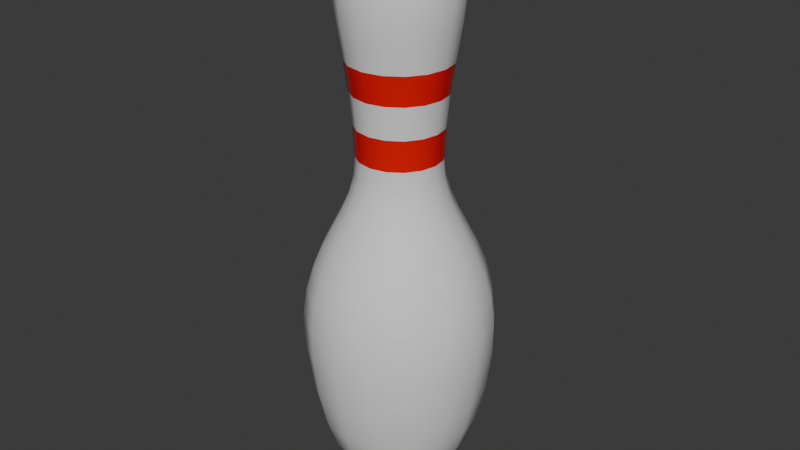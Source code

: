 # Source: bowling_pin.blend  (saved by Blender 4.4.32; exported with 4.5.12 LTS)
import bpy
from mathutils import Matrix  # noqa: F401  (used for matrix-valued properties, if any)

bpy.ops.wm.read_factory_settings(use_empty=True)
scene = bpy.context.scene
scene.name = 'Scene'

# ---- collections
col_collection = bpy.data.collections.new('Collection'); scene.collection.children.link(col_collection)

# ---- materials (node trees are filled in below, after node groups)
mat_pin = bpy.data.materials.new('Pin')
mat_pin_stripes = bpy.data.materials.new('Pin Stripes')

# ---- material node trees
mat_pin.use_nodes = True; mat_pin.node_tree.nodes.clear()
_N = mat_pin.node_tree.nodes; _L = mat_pin.node_tree.links
n0 = _N.new('ShaderNodeOutputMaterial'); n0.name = 'Material Output'; n0.location = (300, 300)
n1 = _N.new('ShaderNodeBsdfPrincipled'); n1.name = 'Principled BSDF'; n1.location = (10, 300)
n1.distribution = 'GGX'
n1.subsurface_method = 'BURLEY'
n1.inputs[2].default_value = 0.1
n1.inputs[3].default_value = 1.45
n1.inputs[27].default_value = (0.0, 0.0, 0.0, 1.0)
n1.inputs[28].default_value = 1.0
_L.new(n1.outputs[0], n0.inputs[0])
n0.is_active_output = True
mat_pin_stripes.use_nodes = True; mat_pin_stripes.node_tree.nodes.clear()
_N = mat_pin_stripes.node_tree.nodes; _L = mat_pin_stripes.node_tree.links
n0 = _N.new('ShaderNodeOutputMaterial'); n0.name = 'Material Output'; n0.location = (300, 300)
n1 = _N.new('ShaderNodeBsdfPrincipled'); n1.name = 'Principled BSDF'; n1.location = (10, 300)
n1.distribution = 'GGX'
n1.subsurface_method = 'BURLEY'
n1.inputs[0].default_value = (0.8, 0.002494, 0.002494, 1.0)
n1.inputs[2].default_value = 0.1
n1.inputs[3].default_value = 1.45
n1.inputs[27].default_value = (0.0, 0.0, 0.0, 1.0)
n1.inputs[28].default_value = 1.0
_L.new(n1.outputs[0], n0.inputs[0])
n0.is_active_output = True

# ---- world
world_world = bpy.data.worlds.new('World'); scene.world = world_world
world_world.use_nodes = True; world_world.node_tree.nodes.clear()
_N = world_world.node_tree.nodes; _L = world_world.node_tree.links
n0 = _N.new('ShaderNodeOutputWorld'); n0.name = 'World Output'; n0.location = (300, 300)
n1 = _N.new('ShaderNodeBackground'); n1.name = 'Background'; n1.location = (10, 300)
n1.inputs[0].default_value = (0.05088, 0.05088, 0.05088, 1.0)
_L.new(n1.outputs[0], n0.inputs[0])
n0.is_active_output = True
world_world.color = (0.05088, 0.05088, 0.05088)
world_world.sun_shadow_jitter_overblur = 0.0

# ---- meshes
me_beziercurve_002 = bpy.data.meshes.new('BezierCurve.002')
me_beziercurve_002.from_pydata([(-0.004828, -5.255e-08, 0.2084), (-0.009924, -5.214e-08, 0.2071), (-0.01509, -5.178e-08, 0.205), (-0.02014, -5.144e-08, 0.2022), (-0.02487, -5.109e-08, 0.1986), (-0.02909, -5.068e-08, 0.1944), (-0.0326, -5.02e-08, 0.1896), (-0.03522, -4.959e-08, 0.1842), (-0.03675, -4.884e-08, 0.1783), (-0.03767, -4.755e-08, 0.1687), (-0.0376, -4.633e-08, 0.1597), (-0.03675, -4.512e-08, 0.1507), (-0.03533, -4.384e-08, 0.1411), (-0.03275, -4.173e-08, 0.1254), (-0.02993, -3.918e-08, 0.1064), (-0.02783, -3.638e-08, 0.08552), (-0.02689, -3.373e-08, 0.06572), (-0.02759, -3.223e-08, 0.05428), (-0.03089, -3.067e-08, 0.04177), (-0.03592, -2.926e-08, 0.02997), (-0.04192, -2.79e-08, 0.01824), (-0.04817, -2.647e-08, 0.005946), (-0.05392, -2.486e-08, -0.007541), (-0.05843, -2.298e-08, -0.02286), (-0.06096, -2.072e-08, -0.04063), (-0.06076, -1.796e-08, -0.06149), (-0.05733, -1.429e-08, -0.08971), (-0.0522, -1.148e-08, -0.1128), (-0.04574, -9.366e-09, -0.1312), (-0.03834, -7.779e-09, -0.1454), (-0.03036, -6.552e-09, -0.156), (-0.02371, -5.745e-09, -0.1653), (-0.01435, -4.383e-09, -0.1712), (-0.006613, -3.355e-09, -0.1712), (-3.651e-09, -4.918e-08, 0.2088), (-0.004461, 0.001848, 0.2084), (-0.009169, 0.003798, 0.2071), (-0.01394, 0.005775, 0.205), (-0.0186, 0.007706, 0.2022), (-0.02297, 0.009516, 0.1986), (-0.02687, 0.01113, 0.1944), (-0.03012, 0.01248, 0.1896), (-0.03254, 0.01348, 0.1842), (-0.03395, 0.01406, 0.1783), (-0.0348, 0.01442, 0.1687), (-0.03474, 0.01439, 0.1597), (-0.03396, 0.01407, 0.1507), (-0.03264, 0.01352, 0.1411), (-0.03026, 0.01253, 0.1254), (-0.02765, 0.01145, 0.1064), (-0.02571, 0.01065, 0.08552), (-0.02484, 0.01029, 0.06572), (-0.02549, 0.01056, 0.05428), (-0.02854, 0.01182, 0.04177), (-0.03318, 0.01374, 0.02997), (-0.03873, 0.01604, 0.01824), (-0.04451, 0.01843, 0.005946), (-0.04982, 0.02063, -0.007541), (-0.05398, 0.02236, -0.02286), (-0.05632, 0.02333, -0.04063), (-0.05614, 0.02325, -0.06149), (-0.05296, 0.02194, -0.08971), (-0.04822, 0.01997, -0.1128), (-0.04226, 0.01751, -0.1312), (-0.03542, 0.01467, -0.1454), (-0.02805, 0.01162, -0.156), (-0.02191, 0.009075, -0.1653), (-0.01326, 0.005493, -0.1712), (-0.006109, 0.002531, -0.1712), (-0.003414, 0.003414, 0.2084), (-0.007017, 0.007017, 0.2071), (-0.01067, 0.01067, 0.205), (-0.01424, 0.01424, 0.2022), (-0.01758, 0.01758, 0.1986), (-0.02057, 0.02057, 0.1944), (-0.02305, 0.02305, 0.1896), (-0.0249, 0.0249, 0.1842), (-0.02598, 0.02598, 0.1783), (-0.02664, 0.02664, 0.1687), (-0.02659, 0.02659, 0.1597), (-0.02599, 0.02599, 0.1507), (-0.02498, 0.02498, 0.1411), (-0.02316, 0.02316, 0.1254), (-0.02116, 0.02116, 0.1064), (-0.01968, 0.01968, 0.08552), (-0.01901, 0.01901, 0.06572), (-0.01951, 0.01951, 0.05428), (-0.02184, 0.02184, 0.04177), (-0.0254, 0.0254, 0.02997), (-0.02964, 0.02964, 0.01824), (-0.03406, 0.03406, 0.005946), (-0.03813, 0.03813, -0.007541), (-0.04132, 0.04132, -0.02286), (-0.0431, 0.0431, -0.04063), (-0.04296, 0.04297, -0.06149), (-0.04053, 0.04053, -0.08971), (-0.03691, 0.03691, -0.1128), (-0.03235, 0.03235, -0.1312), (-0.02711, 0.02711, -0.1454), (-0.02147, 0.02147, -0.156), (-0.01677, 0.01677, -0.1653), (-0.01015, 0.01015, -0.1712), (-0.004676, 0.004676, -0.1712), (-0.001848, 0.004461, 0.2084), (-0.003798, 0.009168, 0.2071), (-0.005775, 0.01394, 0.205), (-0.007706, 0.0186, 0.2022), (-0.009516, 0.02297, 0.1986), (-0.01113, 0.02687, 0.1944), (-0.01248, 0.03012, 0.1896), (-0.01348, 0.03254, 0.1842), (-0.01406, 0.03395, 0.1783), (-0.01441, 0.0348, 0.1687), (-0.01439, 0.03474, 0.1597), (-0.01406, 0.03396, 0.1507), (-0.01352, 0.03264, 0.1411), (-0.01253, 0.03026, 0.1254), (-0.01145, 0.02765, 0.1064), (-0.01065, 0.02571, 0.08552), (-0.01029, 0.02484, 0.06572), (-0.01056, 0.02549, 0.05428), (-0.01182, 0.02854, 0.04177), (-0.01374, 0.03318, 0.02997), (-0.01604, 0.03873, 0.01824), (-0.01843, 0.04451, 0.005946), (-0.02063, 0.04982, -0.007541), (-0.02236, 0.05398, -0.02286), (-0.02333, 0.05632, -0.04063), (-0.02325, 0.05614, -0.06149), (-0.02194, 0.05296, -0.08971), (-0.01997, 0.04822, -0.1128), (-0.01751, 0.04226, -0.1312), (-0.01467, 0.03542, -0.1454), (-0.01162, 0.02805, -0.156), (-0.009075, 0.02191, -0.1653), (-0.005493, 0.01326, -0.1712), (-0.00253, 0.006109, -0.1712), (-3.651e-09, 0.004829, 0.2084), (-3.651e-09, 0.009924, 0.2071), (-3.651e-09, 0.01509, 0.205), (-3.651e-09, 0.02014, 0.2022), (-3.651e-09, 0.02487, 0.1986), (-3.651e-09, 0.02909, 0.1944), (-3.651e-09, 0.0326, 0.1896), (-3.651e-09, 0.03522, 0.1842), (-3.651e-09, 0.03675, 0.1783), (-3.651e-09, 0.03767, 0.1687), (-3.651e-09, 0.0376, 0.1597), (-3.651e-09, 0.03675, 0.1507), (-3.651e-09, 0.03533, 0.1411), (-3.651e-09, 0.03275, 0.1254), (-3.651e-09, 0.02993, 0.1064), (-3.651e-09, 0.02783, 0.08552), (-3.651e-09, 0.02689, 0.06572), (-3.651e-09, 0.02758, 0.05428), (-3.651e-09, 0.03089, 0.04177), (-3.651e-09, 0.03591, 0.02997), (-3.651e-09, 0.04192, 0.01824), (-3.651e-09, 0.04817, 0.005946), (-3.651e-09, 0.05392, -0.007541), (-3.651e-09, 0.05843, -0.02286), (-3.651e-09, 0.06096, -0.04063), (-3.651e-09, 0.06076, -0.06149), (-3.651e-09, 0.05732, -0.08971), (-3.651e-09, 0.0522, -0.1128), (-3.651e-09, 0.04575, -0.1312), (-3.651e-09, 0.03834, -0.1454), (-3.651e-09, 0.03036, -0.156), (-3.651e-09, 0.02371, -0.1653), (-3.651e-09, 0.01435, -0.1712), (-3.651e-09, 0.006613, -0.1712), (0.001848, 0.004461, 0.2084), (0.003798, 0.009168, 0.2071), (0.005775, 0.01394, 0.205), (0.007706, 0.0186, 0.2022), (0.009516, 0.02297, 0.1986), (0.01113, 0.02687, 0.1944), (0.01248, 0.03012, 0.1896), (0.01348, 0.03254, 0.1842), (0.01406, 0.03395, 0.1783), (0.01441, 0.0348, 0.1687), (0.01439, 0.03474, 0.1597), (0.01406, 0.03396, 0.1507), (0.01352, 0.03264, 0.1411), (0.01253, 0.03026, 0.1254), (0.01145, 0.02765, 0.1064), (0.01065, 0.02571, 0.08552), (0.01029, 0.02484, 0.06572), (0.01056, 0.02549, 0.05428), (0.01182, 0.02854, 0.04177), (0.01374, 0.03318, 0.02997), (0.01604, 0.03873, 0.01824), (0.01843, 0.04451, 0.005946), (0.02063, 0.04982, -0.007541), (0.02236, 0.05398, -0.02286), (0.02333, 0.05632, -0.04063), (0.02325, 0.05614, -0.06149), (0.02194, 0.05296, -0.08971), (0.01997, 0.04822, -0.1128), (0.01751, 0.04226, -0.1312), (0.01467, 0.03542, -0.1454), (0.01162, 0.02805, -0.156), (0.009075, 0.02191, -0.1653), (0.005493, 0.01326, -0.1712), (0.00253, 0.006109, -0.1712), (0.003414, 0.003414, 0.2084), (0.007017, 0.007017, 0.2071), (0.01067, 0.01067, 0.205), (0.01424, 0.01424, 0.2022), (0.01758, 0.01758, 0.1986), (0.02057, 0.02057, 0.1944), (0.02305, 0.02305, 0.1896), (0.0249, 0.0249, 0.1842), (0.02598, 0.02598, 0.1783), (0.02664, 0.02664, 0.1687), (0.02659, 0.02659, 0.1597), (0.02599, 0.02599, 0.1507), (0.02498, 0.02498, 0.1411), (0.02316, 0.02316, 0.1254), (0.02116, 0.02116, 0.1064), (0.01968, 0.01968, 0.08552), (0.01901, 0.01901, 0.06572), (0.01951, 0.01951, 0.05428), (0.02184, 0.02184, 0.04177), (0.0254, 0.0254, 0.02997), (0.02964, 0.02964, 0.01824), (0.03406, 0.03406, 0.005946), (0.03813, 0.03813, -0.007541), (0.04132, 0.04132, -0.02286), (0.0431, 0.0431, -0.04063), (0.04296, 0.04297, -0.06149), (0.04053, 0.04053, -0.08971), (0.03691, 0.03691, -0.1128), (0.03235, 0.03235, -0.1312), (0.02711, 0.02711, -0.1454), (0.02147, 0.02147, -0.156), (0.01677, 0.01677, -0.1653), (0.01015, 0.01015, -0.1712), (0.004676, 0.004676, -0.1712), (0.004461, 0.001848, 0.2084), (0.009169, 0.003798, 0.2071), (0.01394, 0.005775, 0.205), (0.0186, 0.007706, 0.2022), (0.02297, 0.009516, 0.1986), (0.02687, 0.01113, 0.1944), (0.03012, 0.01248, 0.1896), (0.03254, 0.01348, 0.1842), (0.03395, 0.01406, 0.1783), (0.0348, 0.01442, 0.1687), (0.03474, 0.01439, 0.1597), (0.03396, 0.01407, 0.1507), (0.03264, 0.01352, 0.1411), (0.03026, 0.01253, 0.1254), (0.02765, 0.01145, 0.1064), (0.02571, 0.01065, 0.08552), (0.02484, 0.01029, 0.06572), (0.02549, 0.01056, 0.05428), (0.02854, 0.01182, 0.04177), (0.03318, 0.01374, 0.02997), (0.03873, 0.01604, 0.01824), (0.04451, 0.01843, 0.005946), (0.04982, 0.02063, -0.007541), (0.05398, 0.02236, -0.02286), (0.05632, 0.02333, -0.04063), (0.05614, 0.02325, -0.06149), (0.05296, 0.02194, -0.08971), (0.04822, 0.01997, -0.1128), (0.04226, 0.01751, -0.1312), (0.03542, 0.01467, -0.1454), (0.02805, 0.01162, -0.156), (0.02191, 0.009075, -0.1653), (0.01326, 0.005493, -0.1712), (0.006109, 0.002531, -0.1712), (0.004828, 4.619e-08, 0.2084), (0.009924, 4.467e-08, 0.2071), (0.01509, 4.328e-08, 0.205), (0.02014, 4.048e-08, 0.2022), (0.02487, 4.141e-08, 0.1986), (0.02909, 3.862e-08, 0.1944), (0.0326, 3.676e-08, 0.1896), (0.03522, 3.676e-08, 0.1842), (0.03675, 3.676e-08, 0.1783), (0.03767, 3.21e-08, 0.1687), (0.0376, 3.489e-08, 0.1597), (0.03675, 3.303e-08, 0.1507), (0.03533, 3.21e-08, 0.1411), (0.03275, 2.968e-08, 0.1254), (0.02993, 2.765e-08, 0.1064), (0.02783, 2.443e-08, 0.08552), (0.02689, 2.263e-08, 0.06572), (0.02759, 2.186e-08, 0.05428), (0.03089, 1.813e-08, 0.04177), (0.03592, 1.627e-08, 0.02997), (0.04192, 1.999e-08, 0.01824), (0.04817, 3.229e-09, 0.005946), (0.05392, -4.961e-10, -0.007541), (0.05843, 3.229e-09, -0.02286), (0.06096, -4.961e-10, -0.04063), (0.06076, -2.359e-09, -0.06149), (0.05733, -7.947e-09, -0.08971), (0.0522, -4.221e-09, -0.1128), (0.04574, -6.084e-09, -0.1312), (0.03834, -7.015e-09, -0.1454), (0.03036, -6.084e-09, -0.156), (0.02371, -5.153e-09, -0.1653), (0.01435, -4.221e-09, -0.1712), (0.006613, -3.29e-09, -0.1712), (0.004461, -0.001848, 0.2084), (0.009169, -0.003798, 0.2071), (0.01394, -0.005775, 0.205), (0.0186, -0.007706, 0.2022), (0.02297, -0.009516, 0.1986), (0.02687, -0.01113, 0.1944), (0.03012, -0.01248, 0.1896), (0.03254, -0.01348, 0.1842), (0.03395, -0.01406, 0.1783), (0.0348, -0.01442, 0.1687), (0.03474, -0.01439, 0.1597), (0.03396, -0.01407, 0.1507), (0.03264, -0.01352, 0.1411), (0.03026, -0.01253, 0.1254), (0.02765, -0.01145, 0.1064), (0.02571, -0.01065, 0.08552), (0.02484, -0.01029, 0.06572), (0.02549, -0.01056, 0.05428), (0.02854, -0.01182, 0.04177), (0.03318, -0.01374, 0.02997), (0.03873, -0.01604, 0.01824), (0.04451, -0.01843, 0.005946), (0.04982, -0.02063, -0.007541), (0.05398, -0.02236, -0.02286), (0.05632, -0.02333, -0.04063), (0.05614, -0.02325, -0.06149), (0.05296, -0.02194, -0.08971), (0.04822, -0.01997, -0.1128), (0.04226, -0.01751, -0.1312), (0.03542, -0.01467, -0.1454), (0.02805, -0.01162, -0.156), (0.02191, -0.009075, -0.1653), (0.01326, -0.005493, -0.1712), (0.006109, -0.002531, -0.1712), (-3.651e-09, -2.789e-09, -0.1712), (0.003414, -0.003414, 0.2084), (0.007017, -0.007017, 0.2071), (0.01067, -0.01067, 0.205), (0.01424, -0.01424, 0.2022), (0.01758, -0.01758, 0.1986), (0.02057, -0.02057, 0.1944), (0.02305, -0.02305, 0.1896), (0.0249, -0.0249, 0.1842), (0.02598, -0.02598, 0.1783), (0.02664, -0.02664, 0.1687), (0.02659, -0.02659, 0.1597), (0.02599, -0.02599, 0.1507), (0.02498, -0.02498, 0.1411), (0.02316, -0.02316, 0.1254), (0.02116, -0.02116, 0.1064), (0.01968, -0.01968, 0.08552), (0.01901, -0.01901, 0.06572), (0.01951, -0.01951, 0.05428), (0.02184, -0.02184, 0.04177), (0.0254, -0.0254, 0.02997), (0.02964, -0.02964, 0.01824), (0.03406, -0.03406, 0.005946), (0.03813, -0.03813, -0.007541), (0.04132, -0.04132, -0.02286), (0.0431, -0.0431, -0.04063), (0.04296, -0.04297, -0.06149), (0.04053, -0.04053, -0.08971), (0.03691, -0.03691, -0.1128), (0.03235, -0.03235, -0.1312), (0.02711, -0.02711, -0.1454), (0.02147, -0.02147, -0.156), (0.01677, -0.01677, -0.1653), (0.01015, -0.01015, -0.1712), (0.004676, -0.004676, -0.1712), (0.001848, -0.004461, 0.2084), (0.003798, -0.009168, 0.2071), (0.005775, -0.01394, 0.205), (0.007706, -0.0186, 0.2022), (0.009516, -0.02297, 0.1986), (0.01113, -0.02687, 0.1944), (0.01248, -0.03012, 0.1896), (0.01348, -0.03254, 0.1842), (0.01406, -0.03395, 0.1783), (0.01441, -0.0348, 0.1687), (0.01439, -0.03474, 0.1597), (0.01406, -0.03396, 0.1507), (0.01352, -0.03264, 0.1411), (0.01253, -0.03026, 0.1254), (0.01145, -0.02765, 0.1064), (0.01065, -0.02571, 0.08552), (0.01029, -0.02484, 0.06572), (0.01056, -0.02549, 0.05428), (0.01182, -0.02854, 0.04177), (0.01374, -0.03318, 0.02997), (0.01604, -0.03873, 0.01824), (0.01843, -0.04451, 0.005946), (0.02063, -0.04982, -0.007541), (0.02236, -0.05398, -0.02286), (0.02333, -0.05632, -0.04063), (0.02325, -0.05614, -0.06149), (0.02194, -0.05296, -0.08971), (0.01997, -0.04822, -0.1128), (0.01751, -0.04226, -0.1312), (0.01467, -0.03542, -0.1454), (0.01162, -0.02805, -0.156), (0.009075, -0.02191, -0.1653), (0.005493, -0.01326, -0.1712), (0.00253, -0.006109, -0.1712), (-3.651e-09, -0.004829, 0.2084), (-3.651e-09, -0.009924, 0.2071), (-3.651e-09, -0.01509, 0.205), (-3.651e-09, -0.02014, 0.2022), (-3.651e-09, -0.02487, 0.1986), (-3.651e-09, -0.02909, 0.1944), (-3.651e-09, -0.0326, 0.1896), (-3.651e-09, -0.03522, 0.1842), (-3.651e-09, -0.03675, 0.1783), (-3.651e-09, -0.03767, 0.1687), (-3.651e-09, -0.0376, 0.1597), (-3.651e-09, -0.03675, 0.1507), (-3.651e-09, -0.03533, 0.1411), (-3.651e-09, -0.03275, 0.1254), (-3.651e-09, -0.02993, 0.1064), (-3.651e-09, -0.02783, 0.08552), (-3.651e-09, -0.02689, 0.06572), (-3.651e-09, -0.02758, 0.05428), (-3.651e-09, -0.03089, 0.04177), (-3.651e-09, -0.03591, 0.02997), (-3.651e-09, -0.04192, 0.01824), (-3.651e-09, -0.04817, 0.005946), (-3.651e-09, -0.05392, -0.007541), (-3.651e-09, -0.05843, -0.02286), (-3.651e-09, -0.06096, -0.04063), (-3.651e-09, -0.06076, -0.06149), (-3.651e-09, -0.05732, -0.08971), (-3.651e-09, -0.0522, -0.1128), (-3.651e-09, -0.04575, -0.1312), (-3.651e-09, -0.03834, -0.1454), (-3.651e-09, -0.03036, -0.156), (-3.651e-09, -0.02371, -0.1653), (-3.651e-09, -0.01435, -0.1712), (-3.651e-09, -0.006613, -0.1712), (-0.001848, -0.004461, 0.2084), (-0.003798, -0.009168, 0.2071), (-0.005775, -0.01394, 0.205), (-0.007706, -0.0186, 0.2022), (-0.009516, -0.02297, 0.1986), (-0.01113, -0.02687, 0.1944), (-0.01248, -0.03012, 0.1896), (-0.01348, -0.03254, 0.1842), (-0.01406, -0.03395, 0.1783), (-0.01441, -0.0348, 0.1687), (-0.01439, -0.03474, 0.1597), (-0.01406, -0.03396, 0.1507), (-0.01352, -0.03264, 0.1411), (-0.01253, -0.03026, 0.1254), (-0.01145, -0.02765, 0.1064), (-0.01065, -0.02571, 0.08552), (-0.01029, -0.02484, 0.06572), (-0.01056, -0.02549, 0.05428), (-0.01182, -0.02854, 0.04177), (-0.01374, -0.03318, 0.02997), (-0.01604, -0.03873, 0.01824), (-0.01843, -0.04451, 0.005946), (-0.02063, -0.04982, -0.007541), (-0.02236, -0.05398, -0.02286), (-0.02333, -0.05632, -0.04063), (-0.02325, -0.05614, -0.06149), (-0.02194, -0.05296, -0.08971), (-0.01997, -0.04822, -0.1128), (-0.01751, -0.04226, -0.1312), (-0.01467, -0.03542, -0.1454), (-0.01162, -0.02805, -0.156), (-0.009075, -0.02191, -0.1653), (-0.005493, -0.01326, -0.1712), (-0.00253, -0.006109, -0.1712), (-0.003414, -0.003414, 0.2084), (-0.007017, -0.007017, 0.2071), (-0.01067, -0.01067, 0.205), (-0.01424, -0.01424, 0.2022), (-0.01758, -0.01758, 0.1986), (-0.02057, -0.02057, 0.1944), (-0.02305, -0.02305, 0.1896), (-0.0249, -0.0249, 0.1842), (-0.02598, -0.02598, 0.1783), (-0.02664, -0.02664, 0.1687), (-0.02659, -0.02659, 0.1597), (-0.02599, -0.02599, 0.1507), (-0.02498, -0.02498, 0.1411), (-0.02316, -0.02316, 0.1254), (-0.02116, -0.02116, 0.1064), (-0.01968, -0.01968, 0.08552), (-0.01901, -0.01901, 0.06572), (-0.01951, -0.01951, 0.05428), (-0.02184, -0.02184, 0.04177), (-0.0254, -0.0254, 0.02997), (-0.02964, -0.02964, 0.01824), (-0.03406, -0.03406, 0.005946), (-0.03813, -0.03813, -0.007541), (-0.04132, -0.04132, -0.02286), (-0.0431, -0.0431, -0.04063), (-0.04296, -0.04297, -0.06149), (-0.04053, -0.04053, -0.08971), (-0.03691, -0.03691, -0.1128), (-0.03235, -0.03235, -0.1312), (-0.02711, -0.02711, -0.1454), (-0.02147, -0.02147, -0.156), (-0.01677, -0.01677, -0.1653), (-0.01015, -0.01015, -0.1712), (-0.004676, -0.004676, -0.1712), (-0.004461, -0.001848, 0.2084), (-0.009169, -0.003798, 0.2071), (-0.01394, -0.005775, 0.205), (-0.0186, -0.007706, 0.2022), (-0.02297, -0.009516, 0.1986), (-0.02687, -0.01113, 0.1944), (-0.03012, -0.01248, 0.1896), (-0.03254, -0.01348, 0.1842), (-0.03395, -0.01406, 0.1783), (-0.0348, -0.01442, 0.1687), (-0.03474, -0.01439, 0.1597), (-0.03396, -0.01407, 0.1507), (-0.03264, -0.01352, 0.1411), (-0.03026, -0.01253, 0.1254), (-0.02765, -0.01145, 0.1064), (-0.02571, -0.01065, 0.08552), (-0.02484, -0.01029, 0.06572), (-0.02549, -0.01056, 0.05428), (-0.02854, -0.01182, 0.04177), (-0.03318, -0.01374, 0.02997), (-0.03873, -0.01604, 0.01824), (-0.04451, -0.01843, 0.005946), (-0.04982, -0.02063, -0.007541), (-0.05398, -0.02236, -0.02286), (-0.05632, -0.02333, -0.04063), (-0.05614, -0.02325, -0.06149), (-0.05296, -0.02194, -0.08971), (-0.04822, -0.01997, -0.1128), (-0.04226, -0.01751, -0.1312), (-0.03542, -0.01467, -0.1454), (-0.02805, -0.01162, -0.156), (-0.02191, -0.009075, -0.1653), (-0.01326, -0.005493, -0.1712), (-0.006109, -0.002531, -0.1712)], [], [(5, 6, 41, 40), (31, 32, 67, 66), (18, 19, 54, 53), (6, 7, 42, 41), (32, 33, 68, 67), (19, 20, 55, 54), (7, 8, 43, 42), (33, 341, 68), (20, 21, 56, 55), (8, 9, 44, 43), (21, 22, 57, 56), (9, 10, 45, 44), (22, 23, 58, 57), (10, 11, 46, 45), (23, 24, 59, 58), (11, 12, 47, 46), (24, 25, 60, 59), (12, 13, 48, 47), (34, 0, 35), (25, 26, 61, 60), (48, 49, 83, 82), (0, 1, 36, 35), (26, 27, 62, 61), (1, 2, 37, 36), (27, 28, 63, 62), (14, 15, 50, 49), (2, 3, 38, 37), (28, 29, 64, 63), (15, 16, 51, 50), (3, 4, 39, 38), (29, 30, 65, 64), (16, 17, 52, 51), (4, 5, 40, 39), (30, 31, 66, 65), (17, 18, 53, 52), (44, 45, 79, 78), (57, 58, 92, 91), (45, 46, 80, 79), (58, 59, 93, 92), (46, 47, 81, 80), (59, 60, 94, 93), (47, 48, 82, 81), (34, 35, 69), (60, 61, 95, 94), (82, 83, 117, 116), (35, 36, 70, 69), (61, 62, 96, 95), (36, 37, 71, 70), (62, 63, 97, 96), (49, 50, 84, 83), (37, 38, 72, 71), (63, 64, 98, 97), (50, 51, 85, 84), (38, 39, 73, 72), (64, 65, 99, 98), (51, 52, 86, 85), (39, 40, 74, 73), (65, 66, 100, 99), (52, 53, 87, 86), (40, 41, 75, 74), (66, 67, 101, 100), (53, 54, 88, 87), (41, 42, 76, 75), (67, 68, 102, 101), (54, 55, 89, 88), (42, 43, 77, 76), (68, 341, 102), (55, 56, 90, 89), (43, 44, 78, 77), (56, 57, 91, 90), (72, 73, 107, 106), (98, 99, 133, 132), (85, 86, 120, 119), (73, 74, 108, 107), (99, 100, 134, 133), (86, 87, 121, 120), (74, 75, 109, 108), (100, 101, 135, 134), (87, 88, 122, 121), (75, 76, 110, 109), (101, 102, 136, 135), (88, 89, 123, 122), (76, 77, 111, 110), (102, 341, 136), (89, 90, 124, 123), (77, 78, 112, 111), (90, 91, 125, 124), (78, 79, 113, 112), (91, 92, 126, 125), (79, 80, 114, 113), (92, 93, 127, 126), (80, 81, 115, 114), (93, 94, 128, 127), (81, 82, 116, 115), (34, 69, 103), (94, 95, 129, 128), (116, 117, 151, 150), (69, 70, 104, 103), (95, 96, 130, 129), (70, 71, 105, 104), (96, 97, 131, 130), (83, 84, 118, 117), (71, 72, 106, 105), (97, 98, 132, 131), (84, 85, 119, 118), (126, 127, 161, 160), (114, 115, 149, 148), (127, 128, 162, 161), (115, 116, 150, 149), (34, 103, 137), (128, 129, 163, 162), (150, 151, 185, 184), (103, 104, 138, 137), (129, 130, 164, 163), (104, 105, 139, 138), (130, 131, 165, 164), (117, 118, 152, 151), (105, 106, 140, 139), (131, 132, 166, 165), (118, 119, 153, 152), (106, 107, 141, 140), (132, 133, 167, 166), (119, 120, 154, 153), (107, 108, 142, 141), (133, 134, 168, 167), (120, 121, 155, 154), (108, 109, 143, 142), (134, 135, 169, 168), (121, 122, 156, 155), (109, 110, 144, 143), (135, 136, 170, 169), (122, 123, 157, 156), (110, 111, 145, 144), (136, 341, 170), (123, 124, 158, 157), (111, 112, 146, 145), (124, 125, 159, 158), (112, 113, 147, 146), (125, 126, 160, 159), (113, 114, 148, 147), (154, 155, 189, 188), (142, 143, 177, 176), (168, 169, 203, 202), (155, 156, 190, 189), (143, 144, 178, 177), (169, 170, 204, 203), (156, 157, 191, 190), (144, 145, 179, 178), (170, 341, 204), (157, 158, 192, 191), (145, 146, 180, 179), (158, 159, 193, 192), (146, 147, 181, 180), (159, 160, 194, 193), (147, 148, 182, 181), (160, 161, 195, 194), (148, 149, 183, 182), (161, 162, 196, 195), (149, 150, 184, 183), (34, 137, 171), (162, 163, 197, 196), (184, 185, 219, 218), (137, 138, 172, 171), (163, 164, 198, 197), (138, 139, 173, 172), (164, 165, 199, 198), (151, 152, 186, 185), (139, 140, 174, 173), (165, 166, 200, 199), (152, 153, 187, 186), (140, 141, 175, 174), (166, 167, 201, 200), (153, 154, 188, 187), (141, 142, 176, 175), (167, 168, 202, 201), (183, 184, 218, 217), (34, 171, 205), (196, 197, 231, 230), (218, 219, 253, 252), (171, 172, 206, 205), (197, 198, 232, 231), (172, 173, 207, 206), (198, 199, 233, 232), (185, 186, 220, 219), (173, 174, 208, 207), (199, 200, 234, 233), (186, 187, 221, 220), (174, 175, 209, 208), (200, 201, 235, 234), (187, 188, 222, 221), (175, 176, 210, 209), (201, 202, 236, 235), (188, 189, 223, 222), (176, 177, 211, 210), (202, 203, 237, 236), (189, 190, 224, 223), (177, 178, 212, 211), (203, 204, 238, 237), (190, 191, 225, 224), (178, 179, 213, 212), (204, 341, 238), (191, 192, 226, 225), (179, 180, 214, 213), (192, 193, 227, 226), (180, 181, 215, 214), (193, 194, 228, 227), (181, 182, 216, 215), (194, 195, 229, 228), (182, 183, 217, 216), (195, 196, 230, 229), (211, 212, 246, 245), (237, 238, 272, 271), (224, 225, 259, 258), (212, 213, 247, 246), (238, 341, 272), (225, 226, 260, 259), (213, 214, 248, 247), (226, 227, 261, 260), (214, 215, 249, 248), (227, 228, 262, 261), (215, 216, 250, 249), (228, 229, 263, 262), (216, 217, 251, 250), (229, 230, 264, 263), (217, 218, 252, 251), (34, 205, 239), (230, 231, 265, 264), (252, 253, 287, 286), (205, 206, 240, 239), (231, 232, 266, 265), (206, 207, 241, 240), (232, 233, 267, 266), (219, 220, 254, 253), (207, 208, 242, 241), (233, 234, 268, 267), (220, 221, 255, 254), (208, 209, 243, 242), (234, 235, 269, 268), (221, 222, 256, 255), (209, 210, 244, 243), (235, 236, 270, 269), (222, 223, 257, 256), (210, 211, 245, 244), (236, 237, 271, 270), (223, 224, 258, 257), (239, 240, 274, 273), (265, 266, 300, 299), (286, 287, 321, 320), (240, 241, 275, 274), (266, 267, 301, 300), (253, 254, 288, 287), (241, 242, 276, 275), (267, 268, 302, 301), (254, 255, 289, 288), (242, 243, 277, 276), (268, 269, 303, 302), (255, 256, 290, 289), (243, 244, 278, 277), (269, 270, 304, 303), (256, 257, 291, 290), (244, 245, 279, 278), (270, 271, 305, 304), (257, 258, 292, 291), (245, 246, 280, 279), (271, 272, 306, 305), (258, 259, 293, 292), (246, 247, 281, 280), (272, 341, 306), (259, 260, 294, 293), (247, 248, 282, 281), (260, 261, 295, 294), (248, 249, 283, 282), (261, 262, 296, 295), (249, 250, 284, 283), (262, 263, 297, 296), (250, 251, 285, 284), (263, 264, 298, 297), (251, 252, 286, 285), (34, 239, 273), (264, 265, 299, 298), (306, 341, 340), (293, 294, 328, 327), (281, 282, 316, 315), (294, 295, 329, 328), (282, 283, 317, 316), (295, 296, 330, 329), (283, 284, 318, 317), (296, 297, 331, 330), (284, 285, 319, 318), (297, 298, 332, 331), (285, 286, 320, 319), (34, 273, 307), (298, 299, 333, 332), (320, 321, 356, 355), (273, 274, 308, 307), (299, 300, 334, 333), (274, 275, 309, 308), (300, 301, 335, 334), (287, 288, 322, 321), (275, 276, 310, 309), (301, 302, 336, 335), (288, 289, 323, 322), (276, 277, 311, 310), (302, 303, 337, 336), (289, 290, 324, 323), (277, 278, 312, 311), (303, 304, 338, 337), (290, 291, 325, 324), (278, 279, 313, 312), (304, 305, 339, 338), (291, 292, 326, 325), (279, 280, 314, 313), (305, 306, 340, 339), (292, 293, 327, 326), (280, 281, 315, 314), (334, 335, 370, 369), (321, 322, 357, 356), (309, 310, 345, 344), (335, 336, 371, 370), (322, 323, 358, 357), (310, 311, 346, 345), (336, 337, 372, 371), (323, 324, 359, 358), (311, 312, 347, 346), (337, 338, 373, 372), (324, 325, 360, 359), (312, 313, 348, 347), (338, 339, 374, 373), (325, 326, 361, 360), (313, 314, 349, 348), (339, 340, 375, 374), (326, 327, 362, 361), (314, 315, 350, 349), (340, 341, 375), (327, 328, 363, 362), (315, 316, 351, 350), (328, 329, 364, 363), (316, 317, 352, 351), (329, 330, 365, 364), (317, 318, 353, 352), (330, 331, 366, 365), (318, 319, 354, 353), (331, 332, 367, 366), (319, 320, 355, 354), (34, 307, 342), (332, 333, 368, 367), (355, 356, 390, 389), (307, 308, 343, 342), (333, 334, 369, 368), (308, 309, 344, 343), (363, 364, 398, 397), (351, 352, 386, 385), (364, 365, 399, 398), (352, 353, 387, 386), (365, 366, 400, 399), (353, 354, 388, 387), (366, 367, 401, 400), (354, 355, 389, 388), (34, 342, 376), (367, 368, 402, 401), (389, 390, 424, 423), (342, 343, 377, 376), (368, 369, 403, 402), (343, 344, 378, 377), (369, 370, 404, 403), (356, 357, 391, 390), (344, 345, 379, 378), (370, 371, 405, 404), (357, 358, 392, 391), (345, 346, 380, 379), (371, 372, 406, 405), (358, 359, 393, 392), (346, 347, 381, 380), (372, 373, 407, 406), (359, 360, 394, 393), (347, 348, 382, 381), (373, 374, 408, 407), (360, 361, 395, 394), (348, 349, 383, 382), (374, 375, 409, 408), (361, 362, 396, 395), (349, 350, 384, 383), (375, 341, 409), (362, 363, 397, 396), (350, 351, 385, 384), (391, 392, 426, 425), (379, 380, 414, 413), (405, 406, 440, 439), (392, 393, 427, 426), (380, 381, 415, 414), (406, 407, 441, 440), (393, 394, 428, 427), (381, 382, 416, 415), (407, 408, 442, 441), (394, 395, 429, 428), (382, 383, 417, 416), (408, 409, 443, 442), (395, 396, 430, 429), (383, 384, 418, 417), (409, 341, 443), (396, 397, 431, 430), (384, 385, 419, 418), (397, 398, 432, 431), (385, 386, 420, 419), (398, 399, 433, 432), (386, 387, 421, 420), (399, 400, 434, 433), (387, 388, 422, 421), (400, 401, 435, 434), (388, 389, 423, 422), (34, 376, 410), (401, 402, 436, 435), (423, 424, 458, 457), (376, 377, 411, 410), (402, 403, 437, 436), (377, 378, 412, 411), (403, 404, 438, 437), (390, 391, 425, 424), (378, 379, 413, 412), (404, 405, 439, 438), (420, 421, 455, 454), (433, 434, 468, 467), (421, 422, 456, 455), (434, 435, 469, 468), (422, 423, 457, 456), (34, 410, 444), (435, 436, 470, 469), (457, 458, 492, 491), (410, 411, 445, 444), (436, 437, 471, 470), (411, 412, 446, 445), (437, 438, 472, 471), (424, 425, 459, 458), (412, 413, 447, 446), (438, 439, 473, 472), (425, 426, 460, 459), (413, 414, 448, 447), (439, 440, 474, 473), (426, 427, 461, 460), (414, 415, 449, 448), (440, 441, 475, 474), (427, 428, 462, 461), (415, 416, 450, 449), (441, 442, 476, 475), (428, 429, 463, 462), (416, 417, 451, 450), (442, 443, 477, 476), (429, 430, 464, 463), (417, 418, 452, 451), (443, 341, 477), (430, 431, 465, 464), (418, 419, 453, 452), (431, 432, 466, 465), (419, 420, 454, 453), (432, 433, 467, 466), (448, 449, 483, 482), (474, 475, 509, 508), (461, 462, 496, 495), (449, 450, 484, 483), (475, 476, 510, 509), (462, 463, 497, 496), (450, 451, 485, 484), (476, 477, 511, 510), (463, 464, 498, 497), (451, 452, 486, 485), (477, 341, 511), (464, 465, 499, 498), (452, 453, 487, 486), (465, 466, 500, 499), (453, 454, 488, 487), (466, 467, 501, 500), (454, 455, 489, 488), (467, 468, 502, 501), (455, 456, 490, 489), (468, 469, 503, 502), (456, 457, 491, 490), (34, 444, 478), (469, 470, 504, 503), (491, 492, 526, 525), (444, 445, 479, 478), (470, 471, 505, 504), (445, 446, 480, 479), (471, 472, 506, 505), (458, 459, 493, 492), (446, 447, 481, 480), (472, 473, 507, 506), (459, 460, 494, 493), (447, 448, 482, 481), (473, 474, 508, 507), (460, 461, 495, 494), (502, 503, 537, 536), (490, 491, 525, 524), (34, 478, 512), (503, 504, 538, 537), (525, 526, 14, 13), (478, 479, 513, 512), (504, 505, 539, 538), (479, 480, 514, 513), (505, 506, 540, 539), (492, 493, 527, 526), (480, 481, 515, 514), (506, 507, 541, 540), (493, 494, 528, 527), (481, 482, 516, 515), (507, 508, 542, 541), (494, 495, 529, 528), (482, 483, 517, 516), (508, 509, 543, 542), (495, 496, 530, 529), (483, 484, 518, 517), (509, 510, 544, 543), (496, 497, 531, 530), (484, 485, 519, 518), (510, 511, 545, 544), (497, 498, 532, 531), (485, 486, 520, 519), (511, 341, 545), (498, 499, 533, 532), (486, 487, 521, 520), (499, 500, 534, 533), (487, 488, 522, 521), (500, 501, 535, 534), (488, 489, 523, 522), (501, 502, 536, 535), (489, 490, 524, 523), (530, 531, 19, 18), (518, 519, 7, 6), (544, 545, 33, 32), (531, 532, 20, 19), (519, 520, 8, 7), (545, 341, 33), (532, 533, 21, 20), (520, 521, 9, 8), (533, 534, 22, 21), (521, 522, 10, 9), (534, 535, 23, 22), (522, 523, 11, 10), (535, 536, 24, 23), (523, 524, 12, 11), (536, 537, 25, 24), (524, 525, 13, 12), (34, 512, 0), (537, 538, 26, 25), (512, 513, 1, 0), (538, 539, 27, 26), (513, 514, 2, 1), (539, 540, 28, 27), (526, 527, 15, 14), (514, 515, 3, 2), (540, 541, 29, 28), (527, 528, 16, 15), (515, 516, 4, 3), (541, 542, 30, 29), (528, 529, 17, 16), (516, 517, 5, 4), (542, 543, 31, 30), (529, 530, 18, 17), (517, 518, 6, 5), (543, 544, 32, 31), (13, 14, 49, 48)])
me_beziercurve_002.polygons.foreach_set('use_smooth', [True] * 560)
me_beziercurve_002.polygons.foreach_set('material_index', [0, 0, 0, 0, 0, 0, 0, 0, 0, 0, 0, 0, 0, 0, 0, 0, 0, 0, 0, 0, 1, 0, 0, 0, 0, 0, 0, 0, 1, 0, 0, 0, 0, 0, 0, 0, 0, 0, 0, 0, 0, 0, 0, 0, 1, 0, 0, 0, 0, 0, 0, 0, 1, 0, 0, 0, 0, 0, 0, 0, 0, 0, 0, 0, 0, 0, 0, 0, 0, 0, 0, 0, 0, 0, 0, 0, 0, 0, 0, 0, 0, 0, 0, 0, 0, 0, 0, 0, 0, 0, 0, 0, 0, 0, 0, 0, 1, 0, 0, 0, 0, 0, 0, 0, 1, 0, 0, 0, 0, 0, 0, 1, 0, 0, 0, 0, 0, 0, 0, 1, 0, 0, 0, 0, 0, 0, 0, 0, 0, 0, 0, 0, 0, 0, 0, 0, 0, 0, 0, 0, 0, 0, 0, 0, 0, 0, 0, 0, 0, 0, 0, 0, 0, 0, 0, 0, 0, 0, 0, 0, 0, 1, 0, 0, 0, 0, 0, 0, 0, 1, 0, 0, 0, 0, 0, 0, 0, 0, 1, 0, 0, 0, 0, 0, 0, 0, 1, 0, 0, 0, 0, 0, 0, 0, 0, 0, 0, 0, 0, 0, 0, 0, 0, 0, 0, 0, 0, 0, 0, 0, 0, 0, 0, 0, 0, 0, 0, 0, 0, 0, 0, 0, 0, 0, 0, 0, 0, 1, 0, 0, 0, 0, 0, 0, 0, 1, 0, 0, 0, 0, 0, 0, 0, 0, 0, 0, 0, 1, 0, 0, 0, 0, 0, 1, 0, 0, 0, 0, 0, 0, 0, 0, 0, 0, 0, 0, 0, 0, 0, 0, 0, 0, 0, 0, 0, 0, 0, 0, 0, 0, 0, 0, 0, 0, 0, 0, 0, 0, 0, 0, 0, 0, 0, 1, 0, 0, 0, 0, 0, 0, 0, 1, 0, 0, 0, 0, 0, 0, 0, 0, 0, 0, 0, 0, 0, 0, 0, 0, 0, 1, 0, 0, 0, 0, 0, 0, 0, 0, 0, 0, 0, 0, 0, 0, 0, 0, 0, 0, 0, 0, 0, 0, 0, 0, 0, 0, 1, 0, 0, 0, 0, 0, 0, 0, 0, 0, 0, 0, 0, 0, 1, 0, 0, 0, 0, 0, 0, 0, 1, 0, 0, 0, 0, 0, 0, 0, 0, 0, 0, 0, 0, 0, 0, 0, 0, 1, 0, 0, 0, 0, 0, 0, 0, 0, 0, 0, 0, 0, 0, 0, 0, 0, 0, 0, 0, 0, 0, 0, 0, 0, 0, 0, 1, 0, 0, 0, 0, 0, 0, 0, 0, 0, 0, 0, 0, 0, 0, 1, 0, 0, 0, 0, 0, 0, 0, 1, 0, 0, 0, 0, 0, 0, 0, 0, 0, 0, 0, 0, 0, 0, 0, 0, 0, 0, 0, 0, 0, 0, 0, 0, 0, 0, 0, 0, 0, 0, 0, 0, 0, 0, 0, 0, 0, 0, 0, 0, 0, 0, 1, 0, 0, 0, 0, 0, 0, 0, 1, 0, 0, 0, 0, 0, 0, 0, 1, 0, 0, 0, 0, 0, 0, 0, 1, 0, 0, 0, 0, 0, 0, 0, 0, 0, 0, 0, 0, 0, 0, 0, 0, 0, 0, 0, 0, 0, 0, 0, 0, 0, 0, 0, 0, 0, 0, 0, 0, 0, 0, 0, 0, 0, 0, 0, 0, 0, 0, 0, 0, 0, 0, 0, 1, 0, 0, 0, 0, 0, 0, 0, 0, 1])
me_beziercurve_002.materials.append(mat_pin)
me_beziercurve_002.materials.append(mat_pin_stripes)
me_beziercurve_002.use_remesh_fix_poles = True
me_beziercurve_002.use_remesh_preserve_attributes = False
me_beziercurve_002.use_mirror_vertex_groups = False
me_beziercurve_002.update()

# ---- objects
ob_pin = bpy.data.objects.new('Pin', me_beziercurve_002)

# ---- transforms, parenting, visibility, modifiers, constraints
ob_pin.location = (3.651e-09, 2.824e-09, 0.0)
ob_pin.scale = (1.0, 1.0, 1.0)
ob_pin.show_in_front = True
ob_pin.lineart.crease_threshold = 0.0

# ---- collection membership
col_collection.objects.link(ob_pin)

# ---- scene / render settings (as saved in the file)
scene.frame_start = 1; scene.frame_end = 250; scene.frame_set(1)
scene.render.engine = 'BLENDER_EEVEE_NEXT'
bpy.context.view_layer.update()

# ---- added for rendering (the .blend has no active camera and no usable light): camera, sun
cam_auto = bpy.data.cameras.new('AutoCamera')
cam_auto.lens = 50.0
cam_auto.sensor_width = 36.0
cam_auto.clip_end = 1000.0
ob_auto_camera = bpy.data.objects.new('AutoCamera', cam_auto)
scene.collection.objects.link(ob_auto_camera)
ob_auto_camera.location = (0.386082, -0.463298, 0.327687)
ob_auto_camera.rotation_euler = (1.09748, -7.21219e-08, 0.694738)
scene.camera = ob_auto_camera
light_auto_sun = bpy.data.lights.new('AutoSun', 'SUN')
light_auto_sun.energy = 3.0
light_auto_sun.angle = 0.0523599
ob_auto_sun = bpy.data.objects.new('AutoSun', light_auto_sun)
scene.collection.objects.link(ob_auto_sun)
ob_auto_sun.rotation_euler = (0.872665, 0.174533, 0.523599)
bpy.context.view_layer.update()
